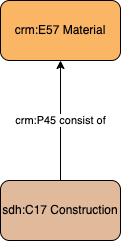

The diagram above was exported from draw.io. Its source (the exported page's mxGraphModel, read from the mxfile embedded in the PNG):
<mxGraphModel dx="1057" dy="487" grid="1" gridSize="10" guides="1" tooltips="1" connect="1" arrows="1" fold="1" page="1" pageScale="1" pageWidth="1169" pageHeight="827" math="0" shadow="0">
  <root>
    <mxCell id="0" />
    <mxCell id="1" parent="0" />
    <mxCell id="kzsd1AMTFQ-kHcb1kTPD-1" value="crm:P45 consist of" style="edgeStyle=orthogonalEdgeStyle;rounded=0;orthogonalLoop=1;jettySize=auto;html=1;" edge="1" parent="1" source="YjRNisblz59YVfa7gZn8-1" target="kzsd1AMTFQ-kHcb1kTPD-3">
      <mxGeometry relative="1" as="geometry" />
    </mxCell>
    <mxCell id="kzsd1AMTFQ-kHcb1kTPD-3" value="crm:E57 Material" style="rounded=1;whiteSpace=wrap;html=1;fillColor=#fab565" vertex="1" parent="1">
      <mxGeometry x="360" y="170" width="120" height="60" as="geometry" />
    </mxCell>
    <mxCell id="YjRNisblz59YVfa7gZn8-1" value="sdh:C17 Construction" style="rounded=1;whiteSpace=wrap;html=1;fillColor=#e1ba9c" vertex="1" parent="1">
      <mxGeometry x="360" y="350" width="120" height="60" as="geometry" />
    </mxCell>
  </root>
</mxGraphModel>